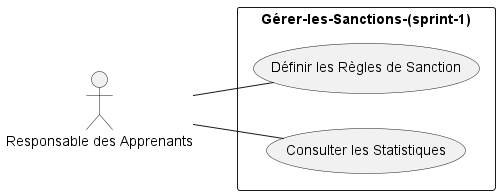

The diagram above was rendered by PlantUML. Its source (embedded in the PNG):
@startuml
left to right direction
actor "Responsable des Apprenants" as Admin

rectangle Gérer-les-Sanctions-(sprint-1) {
  usecase "Définir les Règles de Sanction" as UC1
 usecase "Consulter les Statistiques" as UC8
}

Admin -- UC1
Admin -- UC8

@enduml